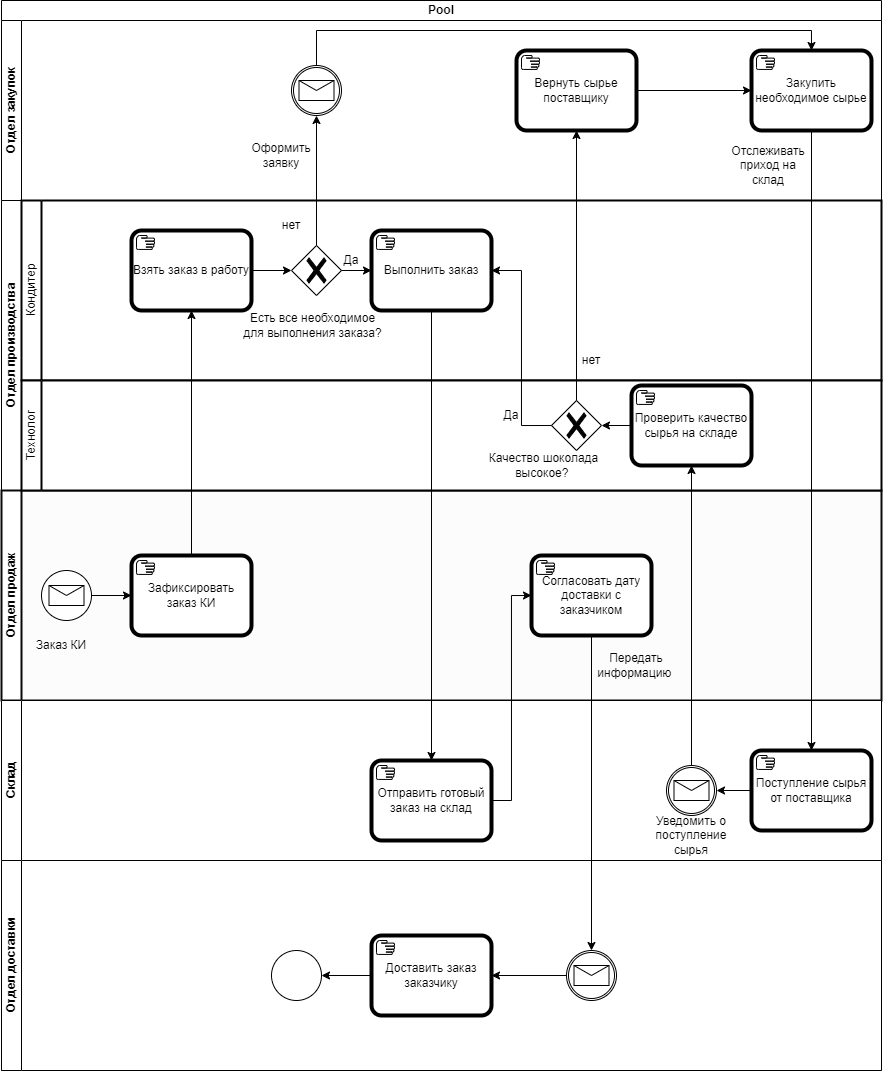

The diagram above was exported from draw.io. Its source (the exported page's mxGraphModel, read from the mxfile embedded in the PNG):
<mxGraphModel dx="989" dy="538" grid="1" gridSize="10" guides="1" tooltips="1" connect="1" arrows="1" fold="1" page="1" pageScale="1" pageWidth="827" pageHeight="1169" math="0" shadow="0">
  <root>
    <mxCell id="0" />
    <mxCell id="1" parent="0" />
    <mxCell id="IUjU82M1gCmIT-s-0H7D-3" value="Pool" style="swimlane;html=1;childLayout=stackLayout;resizeParent=1;resizeParentMax=0;horizontal=1;startSize=20;horizontalStack=0;whiteSpace=wrap;fillColor=#FFFFFF;fillStyle=hatch;swimlaneFillColor=light-dark(#FFFFFF,#EDEDED);gradientColor=light-dark(#ffffff, #ededed);" vertex="1" parent="1">
      <mxGeometry x="30" y="210" width="880" height="1070" as="geometry" />
    </mxCell>
    <mxCell id="IUjU82M1gCmIT-s-0H7D-4" value="Отдел закупок" style="swimlane;html=1;startSize=20;horizontal=0;gradientColor=none;fillColor=#FFFFFF;swimlaneFillColor=light-dark(#ffffff, #ededed);" vertex="1" parent="IUjU82M1gCmIT-s-0H7D-3">
      <mxGeometry y="20" width="880" height="180" as="geometry" />
    </mxCell>
    <mxCell id="IUjU82M1gCmIT-s-0H7D-17" value="Закупить необходимое сырье" style="points=[[0.25,0,0],[0.5,0,0],[0.75,0,0],[1,0.25,0],[1,0.5,0],[1,0.75,0],[0.75,1,0],[0.5,1,0],[0.25,1,0],[0,0.75,0],[0,0.5,0],[0,0.25,0]];shape=mxgraph.bpmn.task2;whiteSpace=wrap;rectStyle=rounded;size=10;html=1;container=1;expand=0;collapsible=0;bpmnShapeType=call;taskMarker=manual;" vertex="1" parent="IUjU82M1gCmIT-s-0H7D-4">
      <mxGeometry x="750" y="30" width="120" height="80" as="geometry" />
    </mxCell>
    <mxCell id="IUjU82M1gCmIT-s-0H7D-22" value="" style="points=[[0.145,0.145,0],[0.5,0,0],[0.855,0.145,0],[1,0.5,0],[0.855,0.855,0],[0.5,1,0],[0.145,0.855,0],[0,0.5,0]];shape=mxgraph.bpmn.event;html=1;verticalLabelPosition=bottom;labelBackgroundColor=#ffffff;verticalAlign=top;align=center;perimeter=ellipsePerimeter;outlineConnect=0;aspect=fixed;outline=catching;symbol=message;" vertex="1" parent="IUjU82M1gCmIT-s-0H7D-4">
      <mxGeometry x="290" y="45" width="50" height="50" as="geometry" />
    </mxCell>
    <mxCell id="IUjU82M1gCmIT-s-0H7D-24" value="Оформить заявку" style="text;strokeColor=none;align=center;fillColor=none;html=1;verticalAlign=middle;whiteSpace=wrap;rounded=0;" vertex="1" parent="IUjU82M1gCmIT-s-0H7D-4">
      <mxGeometry x="250" y="120" width="60" height="30" as="geometry" />
    </mxCell>
    <mxCell id="IUjU82M1gCmIT-s-0H7D-29" value="Отслеживать приход на склад" style="text;strokeColor=none;align=center;fillColor=none;html=1;verticalAlign=middle;whiteSpace=wrap;rounded=0;" vertex="1" parent="IUjU82M1gCmIT-s-0H7D-4">
      <mxGeometry x="737" y="130" width="60" height="30" as="geometry" />
    </mxCell>
    <mxCell id="IUjU82M1gCmIT-s-0H7D-45" value="Вернуть сырье поставщику" style="points=[[0.25,0,0],[0.5,0,0],[0.75,0,0],[1,0.25,0],[1,0.5,0],[1,0.75,0],[0.75,1,0],[0.5,1,0],[0.25,1,0],[0,0.75,0],[0,0.5,0],[0,0.25,0]];shape=mxgraph.bpmn.task2;whiteSpace=wrap;rectStyle=rounded;size=10;html=1;container=1;expand=0;collapsible=0;bpmnShapeType=call;taskMarker=manual;" vertex="1" parent="IUjU82M1gCmIT-s-0H7D-4">
      <mxGeometry x="515" y="30" width="120" height="80" as="geometry" />
    </mxCell>
    <mxCell id="IUjU82M1gCmIT-s-0H7D-49" style="edgeStyle=orthogonalEdgeStyle;rounded=0;orthogonalLoop=1;jettySize=auto;html=1;exitX=1;exitY=0.5;exitDx=0;exitDy=0;exitPerimeter=0;entryX=0;entryY=0.5;entryDx=0;entryDy=0;entryPerimeter=0;" edge="1" parent="IUjU82M1gCmIT-s-0H7D-4" source="IUjU82M1gCmIT-s-0H7D-45" target="IUjU82M1gCmIT-s-0H7D-17">
      <mxGeometry relative="1" as="geometry" />
    </mxCell>
    <mxCell id="IUjU82M1gCmIT-s-0H7D-54" style="edgeStyle=orthogonalEdgeStyle;rounded=0;orthogonalLoop=1;jettySize=auto;html=1;exitX=0.5;exitY=0;exitDx=0;exitDy=0;exitPerimeter=0;entryX=0.5;entryY=0;entryDx=0;entryDy=0;entryPerimeter=0;" edge="1" parent="IUjU82M1gCmIT-s-0H7D-4" source="IUjU82M1gCmIT-s-0H7D-22" target="IUjU82M1gCmIT-s-0H7D-17">
      <mxGeometry relative="1" as="geometry" />
    </mxCell>
    <mxCell id="IUjU82M1gCmIT-s-0H7D-5" value="Отдел производства" style="swimlane;html=1;startSize=20;horizontal=0;" vertex="1" parent="IUjU82M1gCmIT-s-0H7D-3">
      <mxGeometry y="200" width="880" height="290" as="geometry" />
    </mxCell>
    <mxCell id="IUjU82M1gCmIT-s-0H7D-35" value="Кондитер" style="swimlane;html=1;startSize=20;fontStyle=0;collapsible=0;horizontal=0;swimlaneLine=1;swimlaneFillColor=#ffffff;strokeWidth=2;whiteSpace=wrap;" vertex="1" parent="IUjU82M1gCmIT-s-0H7D-5">
      <mxGeometry x="20" width="860" height="180" as="geometry" />
    </mxCell>
    <mxCell id="IUjU82M1gCmIT-s-0H7D-12" value="Взять заказ в работу" style="points=[[0.25,0,0],[0.5,0,0],[0.75,0,0],[1,0.25,0],[1,0.5,0],[1,0.75,0],[0.75,1,0],[0.5,1,0],[0.25,1,0],[0,0.75,0],[0,0.5,0],[0,0.25,0]];shape=mxgraph.bpmn.task2;whiteSpace=wrap;rectStyle=rounded;size=10;html=1;container=1;expand=0;collapsible=0;bpmnShapeType=call;taskMarker=manual;" vertex="1" parent="IUjU82M1gCmIT-s-0H7D-35">
      <mxGeometry x="110" y="30" width="120" height="80" as="geometry" />
    </mxCell>
    <mxCell id="IUjU82M1gCmIT-s-0H7D-14" value="" style="points=[[0.25,0.25,0],[0.5,0,0],[0.75,0.25,0],[1,0.5,0],[0.75,0.75,0],[0.5,1,0],[0.25,0.75,0],[0,0.5,0]];shape=mxgraph.bpmn.gateway2;html=1;verticalLabelPosition=bottom;labelBackgroundColor=#ffffff;verticalAlign=top;align=center;perimeter=rhombusPerimeter;outlineConnect=0;outline=none;symbol=none;gwType=exclusive;" vertex="1" parent="IUjU82M1gCmIT-s-0H7D-35">
      <mxGeometry x="270" y="45" width="50" height="50" as="geometry" />
    </mxCell>
    <mxCell id="IUjU82M1gCmIT-s-0H7D-16" style="edgeStyle=orthogonalEdgeStyle;rounded=0;orthogonalLoop=1;jettySize=auto;html=1;exitX=1;exitY=0.5;exitDx=0;exitDy=0;exitPerimeter=0;entryX=0;entryY=0.5;entryDx=0;entryDy=0;entryPerimeter=0;" edge="1" parent="IUjU82M1gCmIT-s-0H7D-35" source="IUjU82M1gCmIT-s-0H7D-12" target="IUjU82M1gCmIT-s-0H7D-14">
      <mxGeometry relative="1" as="geometry" />
    </mxCell>
    <mxCell id="IUjU82M1gCmIT-s-0H7D-20" value="Выполнить заказ" style="points=[[0.25,0,0],[0.5,0,0],[0.75,0,0],[1,0.25,0],[1,0.5,0],[1,0.75,0],[0.75,1,0],[0.5,1,0],[0.25,1,0],[0,0.75,0],[0,0.5,0],[0,0.25,0]];shape=mxgraph.bpmn.task2;whiteSpace=wrap;rectStyle=rounded;size=10;html=1;container=1;expand=0;collapsible=0;bpmnShapeType=call;taskMarker=manual;" vertex="1" parent="IUjU82M1gCmIT-s-0H7D-35">
      <mxGeometry x="350" y="30" width="120" height="80" as="geometry" />
    </mxCell>
    <mxCell id="IUjU82M1gCmIT-s-0H7D-21" style="edgeStyle=orthogonalEdgeStyle;rounded=0;orthogonalLoop=1;jettySize=auto;html=1;exitX=1;exitY=0.5;exitDx=0;exitDy=0;exitPerimeter=0;" edge="1" parent="IUjU82M1gCmIT-s-0H7D-35" source="IUjU82M1gCmIT-s-0H7D-14" target="IUjU82M1gCmIT-s-0H7D-20">
      <mxGeometry relative="1" as="geometry" />
    </mxCell>
    <mxCell id="IUjU82M1gCmIT-s-0H7D-15" value="Есть все необходимое для выполнения заказа?" style="text;strokeColor=none;align=center;fillColor=none;html=1;verticalAlign=middle;whiteSpace=wrap;rounded=0;" vertex="1" parent="IUjU82M1gCmIT-s-0H7D-35">
      <mxGeometry x="219" y="100" width="145" height="50" as="geometry" />
    </mxCell>
    <mxCell id="IUjU82M1gCmIT-s-0H7D-44" value="нет" style="text;strokeColor=none;align=center;fillColor=none;html=1;verticalAlign=middle;whiteSpace=wrap;rounded=0;" vertex="1" parent="IUjU82M1gCmIT-s-0H7D-35">
      <mxGeometry x="540" y="145" width="60" height="30" as="geometry" />
    </mxCell>
    <mxCell id="IUjU82M1gCmIT-s-0H7D-27" value="Да" style="text;strokeColor=none;align=center;fillColor=none;html=1;verticalAlign=middle;whiteSpace=wrap;rounded=0;" vertex="1" parent="IUjU82M1gCmIT-s-0H7D-35">
      <mxGeometry x="300" y="45" width="60" height="30" as="geometry" />
    </mxCell>
    <mxCell id="IUjU82M1gCmIT-s-0H7D-19" value="нет" style="text;strokeColor=none;align=center;fillColor=none;html=1;verticalAlign=middle;whiteSpace=wrap;rounded=0;" vertex="1" parent="IUjU82M1gCmIT-s-0H7D-5">
      <mxGeometry x="260" y="10" width="60" height="30" as="geometry" />
    </mxCell>
    <mxCell id="IUjU82M1gCmIT-s-0H7D-6" value="Отдел продаж" style="swimlane;html=1;startSize=20;horizontal=0;strokeColor=light-dark(#080808, #ededed);swimlaneFillColor=light-dark(#fdfcfc, #ededed);strokeWidth=2;" vertex="1" parent="IUjU82M1gCmIT-s-0H7D-3">
      <mxGeometry y="490" width="880" height="210" as="geometry" />
    </mxCell>
    <mxCell id="IUjU82M1gCmIT-s-0H7D-2" value="Зафиксировать заказ КИ" style="points=[[0.25,0,0],[0.5,0,0],[0.75,0,0],[1,0.25,0],[1,0.5,0],[1,0.75,0],[0.75,1,0],[0.5,1,0],[0.25,1,0],[0,0.75,0],[0,0.5,0],[0,0.25,0]];shape=mxgraph.bpmn.task2;whiteSpace=wrap;rectStyle=rounded;size=10;html=1;container=1;expand=0;collapsible=0;bpmnShapeType=call;taskMarker=manual;" vertex="1" parent="IUjU82M1gCmIT-s-0H7D-6">
      <mxGeometry x="130" y="65" width="120" height="80" as="geometry" />
    </mxCell>
    <mxCell id="IUjU82M1gCmIT-s-0H7D-1" value="" style="points=[[0.145,0.145,0],[0.5,0,0],[0.855,0.145,0],[1,0.5,0],[0.855,0.855,0],[0.5,1,0],[0.145,0.855,0],[0,0.5,0]];shape=mxgraph.bpmn.event;html=1;verticalLabelPosition=bottom;labelBackgroundColor=#ffffff;verticalAlign=top;align=center;perimeter=ellipsePerimeter;outlineConnect=0;aspect=fixed;outline=standard;symbol=message;" vertex="1" parent="IUjU82M1gCmIT-s-0H7D-6">
      <mxGeometry x="40" y="80" width="50" height="50" as="geometry" />
    </mxCell>
    <mxCell id="IUjU82M1gCmIT-s-0H7D-10" style="edgeStyle=orthogonalEdgeStyle;rounded=0;orthogonalLoop=1;jettySize=auto;html=1;exitX=1;exitY=0.5;exitDx=0;exitDy=0;exitPerimeter=0;entryX=0;entryY=0.5;entryDx=0;entryDy=0;entryPerimeter=0;" edge="1" parent="IUjU82M1gCmIT-s-0H7D-6" source="IUjU82M1gCmIT-s-0H7D-1" target="IUjU82M1gCmIT-s-0H7D-2">
      <mxGeometry relative="1" as="geometry" />
    </mxCell>
    <mxCell id="IUjU82M1gCmIT-s-0H7D-11" value="Заказ КИ" style="text;strokeColor=none;align=center;fillColor=none;html=1;verticalAlign=middle;whiteSpace=wrap;rounded=0;" vertex="1" parent="IUjU82M1gCmIT-s-0H7D-6">
      <mxGeometry x="30" y="140" width="60" height="30" as="geometry" />
    </mxCell>
    <mxCell id="IUjU82M1gCmIT-s-0H7D-34" value="Технолог" style="swimlane;html=1;startSize=20;fontStyle=0;collapsible=0;horizontal=0;swimlaneLine=1;swimlaneFillColor=#ffffff;strokeWidth=2;whiteSpace=wrap;" vertex="1" parent="IUjU82M1gCmIT-s-0H7D-6">
      <mxGeometry x="20" y="-110" width="860" height="110" as="geometry" />
    </mxCell>
    <mxCell id="IUjU82M1gCmIT-s-0H7D-42" style="edgeStyle=orthogonalEdgeStyle;rounded=0;orthogonalLoop=1;jettySize=auto;html=1;exitX=0;exitY=0.5;exitDx=0;exitDy=0;exitPerimeter=0;entryX=1;entryY=0.5;entryDx=0;entryDy=0;entryPerimeter=0;" edge="1" parent="IUjU82M1gCmIT-s-0H7D-34" source="IUjU82M1gCmIT-s-0H7D-36" target="IUjU82M1gCmIT-s-0H7D-38">
      <mxGeometry relative="1" as="geometry">
        <mxPoint x="559.9999999999998" y="45.10344827586209" as="targetPoint" />
      </mxGeometry>
    </mxCell>
    <mxCell id="IUjU82M1gCmIT-s-0H7D-36" value="Проверить качество сырья на складе" style="points=[[0.25,0,0],[0.5,0,0],[0.75,0,0],[1,0.25,0],[1,0.5,0],[1,0.75,0],[0.75,1,0],[0.5,1,0],[0.25,1,0],[0,0.75,0],[0,0.5,0],[0,0.25,0]];shape=mxgraph.bpmn.task2;whiteSpace=wrap;rectStyle=rounded;size=10;html=1;container=1;expand=0;collapsible=0;bpmnShapeType=call;taskMarker=manual;" vertex="1" parent="IUjU82M1gCmIT-s-0H7D-34">
      <mxGeometry x="610" y="5" width="120" height="80" as="geometry" />
    </mxCell>
    <mxCell id="IUjU82M1gCmIT-s-0H7D-38" value="" style="points=[[0.25,0.25,0],[0.5,0,0],[0.75,0.25,0],[1,0.5,0],[0.75,0.75,0],[0.5,1,0],[0.25,0.75,0],[0,0.5,0]];shape=mxgraph.bpmn.gateway2;html=1;verticalLabelPosition=bottom;labelBackgroundColor=#ffffff;verticalAlign=top;align=center;perimeter=rhombusPerimeter;outlineConnect=0;outline=none;symbol=none;gwType=exclusive;" vertex="1" parent="IUjU82M1gCmIT-s-0H7D-34">
      <mxGeometry x="530" y="20" width="50" height="50" as="geometry" />
    </mxCell>
    <mxCell id="IUjU82M1gCmIT-s-0H7D-39" value="Качество шоколада высокое?&amp;nbsp;" style="text;strokeColor=none;align=center;fillColor=none;html=1;verticalAlign=middle;whiteSpace=wrap;rounded=0;" vertex="1" parent="IUjU82M1gCmIT-s-0H7D-34">
      <mxGeometry x="450" y="60" width="145" height="50" as="geometry" />
    </mxCell>
    <mxCell id="IUjU82M1gCmIT-s-0H7D-43" value="Да" style="text;strokeColor=none;align=center;fillColor=none;html=1;verticalAlign=middle;whiteSpace=wrap;rounded=0;" vertex="1" parent="IUjU82M1gCmIT-s-0H7D-34">
      <mxGeometry x="460" y="20" width="60" height="30" as="geometry" />
    </mxCell>
    <mxCell id="IUjU82M1gCmIT-s-0H7D-57" value="Согласовать дату доставки с заказчиком" style="points=[[0.25,0,0],[0.5,0,0],[0.75,0,0],[1,0.25,0],[1,0.5,0],[1,0.75,0],[0.75,1,0],[0.5,1,0],[0.25,1,0],[0,0.75,0],[0,0.5,0],[0,0.25,0]];shape=mxgraph.bpmn.task2;whiteSpace=wrap;rectStyle=rounded;size=10;html=1;container=1;expand=0;collapsible=0;bpmnShapeType=call;taskMarker=manual;" vertex="1" parent="IUjU82M1gCmIT-s-0H7D-6">
      <mxGeometry x="530" y="65" width="120" height="80" as="geometry" />
    </mxCell>
    <mxCell id="IUjU82M1gCmIT-s-0H7D-60" value="Передать информацию&amp;nbsp;" style="text;strokeColor=none;align=center;fillColor=none;html=1;verticalAlign=middle;whiteSpace=wrap;rounded=0;" vertex="1" parent="IUjU82M1gCmIT-s-0H7D-6">
      <mxGeometry x="600" y="160" width="70" height="30" as="geometry" />
    </mxCell>
    <mxCell id="IUjU82M1gCmIT-s-0H7D-7" value="Склад" style="swimlane;html=1;startSize=20;horizontal=0;swimlaneFillColor=light-dark(#ffffff, #ededed);" vertex="1" parent="IUjU82M1gCmIT-s-0H7D-3">
      <mxGeometry y="700" width="880" height="160" as="geometry" />
    </mxCell>
    <mxCell id="IUjU82M1gCmIT-s-0H7D-26" value="Поступление сырья от поставщика" style="points=[[0.25,0,0],[0.5,0,0],[0.75,0,0],[1,0.25,0],[1,0.5,0],[1,0.75,0],[0.75,1,0],[0.5,1,0],[0.25,1,0],[0,0.75,0],[0,0.5,0],[0,0.25,0]];shape=mxgraph.bpmn.task2;whiteSpace=wrap;rectStyle=rounded;size=10;html=1;container=1;expand=0;collapsible=0;bpmnShapeType=call;taskMarker=manual;" vertex="1" parent="IUjU82M1gCmIT-s-0H7D-7">
      <mxGeometry x="750" y="50" width="120" height="80" as="geometry" />
    </mxCell>
    <mxCell id="IUjU82M1gCmIT-s-0H7D-31" value="" style="points=[[0.145,0.145,0],[0.5,0,0],[0.855,0.145,0],[1,0.5,0],[0.855,0.855,0],[0.5,1,0],[0.145,0.855,0],[0,0.5,0]];shape=mxgraph.bpmn.event;html=1;verticalLabelPosition=bottom;labelBackgroundColor=#ffffff;verticalAlign=top;align=center;perimeter=ellipsePerimeter;outlineConnect=0;aspect=fixed;outline=catching;symbol=message;" vertex="1" parent="IUjU82M1gCmIT-s-0H7D-7">
      <mxGeometry x="665" y="65" width="50" height="50" as="geometry" />
    </mxCell>
    <mxCell id="IUjU82M1gCmIT-s-0H7D-32" style="edgeStyle=orthogonalEdgeStyle;rounded=0;orthogonalLoop=1;jettySize=auto;html=1;exitX=0;exitY=0.5;exitDx=0;exitDy=0;exitPerimeter=0;entryX=1;entryY=0.5;entryDx=0;entryDy=0;entryPerimeter=0;" edge="1" parent="IUjU82M1gCmIT-s-0H7D-7" source="IUjU82M1gCmIT-s-0H7D-26" target="IUjU82M1gCmIT-s-0H7D-31">
      <mxGeometry relative="1" as="geometry" />
    </mxCell>
    <mxCell id="IUjU82M1gCmIT-s-0H7D-33" value="Уведомить о поступление сырья" style="text;strokeColor=none;align=center;fillColor=none;html=1;verticalAlign=middle;whiteSpace=wrap;rounded=0;" vertex="1" parent="IUjU82M1gCmIT-s-0H7D-7">
      <mxGeometry x="655" y="120" width="70" height="30" as="geometry" />
    </mxCell>
    <mxCell id="IUjU82M1gCmIT-s-0H7D-50" value="Отправить готовый заказ на склад" style="points=[[0.25,0,0],[0.5,0,0],[0.75,0,0],[1,0.25,0],[1,0.5,0],[1,0.75,0],[0.75,1,0],[0.5,1,0],[0.25,1,0],[0,0.75,0],[0,0.5,0],[0,0.25,0]];shape=mxgraph.bpmn.task2;whiteSpace=wrap;rectStyle=rounded;size=10;html=1;container=1;expand=0;collapsible=0;bpmnShapeType=call;taskMarker=manual;" vertex="1" parent="IUjU82M1gCmIT-s-0H7D-7">
      <mxGeometry x="370" y="60" width="120" height="80" as="geometry" />
    </mxCell>
    <mxCell id="IUjU82M1gCmIT-s-0H7D-8" value="Отдел доставки" style="swimlane;html=1;startSize=20;horizontal=0;swimlaneFillColor=#FFFFFF;" vertex="1" parent="IUjU82M1gCmIT-s-0H7D-3">
      <mxGeometry y="860" width="880" height="210" as="geometry" />
    </mxCell>
    <mxCell id="IUjU82M1gCmIT-s-0H7D-59" value="" style="points=[[0.145,0.145,0],[0.5,0,0],[0.855,0.145,0],[1,0.5,0],[0.855,0.855,0],[0.5,1,0],[0.145,0.855,0],[0,0.5,0]];shape=mxgraph.bpmn.event;html=1;verticalLabelPosition=bottom;labelBackgroundColor=#ffffff;verticalAlign=top;align=center;perimeter=ellipsePerimeter;outlineConnect=0;aspect=fixed;outline=catching;symbol=message;" vertex="1" parent="IUjU82M1gCmIT-s-0H7D-8">
      <mxGeometry x="565" y="90" width="50" height="50" as="geometry" />
    </mxCell>
    <mxCell id="IUjU82M1gCmIT-s-0H7D-65" style="edgeStyle=orthogonalEdgeStyle;rounded=0;orthogonalLoop=1;jettySize=auto;html=1;exitX=0;exitY=0.5;exitDx=0;exitDy=0;exitPerimeter=0;" edge="1" parent="IUjU82M1gCmIT-s-0H7D-8" source="IUjU82M1gCmIT-s-0H7D-62" target="IUjU82M1gCmIT-s-0H7D-64">
      <mxGeometry relative="1" as="geometry" />
    </mxCell>
    <mxCell id="IUjU82M1gCmIT-s-0H7D-62" value="Доставить заказ заказчику" style="points=[[0.25,0,0],[0.5,0,0],[0.75,0,0],[1,0.25,0],[1,0.5,0],[1,0.75,0],[0.75,1,0],[0.5,1,0],[0.25,1,0],[0,0.75,0],[0,0.5,0],[0,0.25,0]];shape=mxgraph.bpmn.task2;whiteSpace=wrap;rectStyle=rounded;size=10;html=1;container=1;expand=0;collapsible=0;bpmnShapeType=call;taskMarker=manual;" vertex="1" parent="IUjU82M1gCmIT-s-0H7D-8">
      <mxGeometry x="370" y="75" width="120" height="80" as="geometry" />
    </mxCell>
    <mxCell id="IUjU82M1gCmIT-s-0H7D-63" style="edgeStyle=orthogonalEdgeStyle;rounded=0;orthogonalLoop=1;jettySize=auto;html=1;exitX=0;exitY=0.5;exitDx=0;exitDy=0;exitPerimeter=0;entryX=1;entryY=0.5;entryDx=0;entryDy=0;entryPerimeter=0;" edge="1" parent="IUjU82M1gCmIT-s-0H7D-8" source="IUjU82M1gCmIT-s-0H7D-59" target="IUjU82M1gCmIT-s-0H7D-62">
      <mxGeometry relative="1" as="geometry" />
    </mxCell>
    <mxCell id="IUjU82M1gCmIT-s-0H7D-64" value="" style="points=[[0.145,0.145,0],[0.5,0,0],[0.855,0.145,0],[1,0.5,0],[0.855,0.855,0],[0.5,1,0],[0.145,0.855,0],[0,0.5,0]];shape=mxgraph.bpmn.event;html=1;verticalLabelPosition=bottom;labelBackgroundColor=#ffffff;verticalAlign=top;align=center;perimeter=ellipsePerimeter;outlineConnect=0;aspect=fixed;outline=standard;symbol=general;" vertex="1" parent="IUjU82M1gCmIT-s-0H7D-8">
      <mxGeometry x="270" y="90" width="50" height="50" as="geometry" />
    </mxCell>
    <mxCell id="IUjU82M1gCmIT-s-0H7D-13" style="edgeStyle=orthogonalEdgeStyle;rounded=0;orthogonalLoop=1;jettySize=auto;html=1;exitX=0.5;exitY=0;exitDx=0;exitDy=0;exitPerimeter=0;entryX=0.5;entryY=1;entryDx=0;entryDy=0;entryPerimeter=0;" edge="1" parent="IUjU82M1gCmIT-s-0H7D-3" source="IUjU82M1gCmIT-s-0H7D-2" target="IUjU82M1gCmIT-s-0H7D-12">
      <mxGeometry relative="1" as="geometry" />
    </mxCell>
    <mxCell id="IUjU82M1gCmIT-s-0H7D-23" style="edgeStyle=orthogonalEdgeStyle;rounded=0;orthogonalLoop=1;jettySize=auto;html=1;exitX=0.5;exitY=0;exitDx=0;exitDy=0;exitPerimeter=0;" edge="1" parent="IUjU82M1gCmIT-s-0H7D-3" source="IUjU82M1gCmIT-s-0H7D-14" target="IUjU82M1gCmIT-s-0H7D-22">
      <mxGeometry relative="1" as="geometry" />
    </mxCell>
    <mxCell id="IUjU82M1gCmIT-s-0H7D-28" style="edgeStyle=orthogonalEdgeStyle;rounded=0;orthogonalLoop=1;jettySize=auto;html=1;exitX=0.5;exitY=1;exitDx=0;exitDy=0;exitPerimeter=0;entryX=0.5;entryY=0;entryDx=0;entryDy=0;entryPerimeter=0;" edge="1" parent="IUjU82M1gCmIT-s-0H7D-3" source="IUjU82M1gCmIT-s-0H7D-17" target="IUjU82M1gCmIT-s-0H7D-26">
      <mxGeometry relative="1" as="geometry" />
    </mxCell>
    <mxCell id="IUjU82M1gCmIT-s-0H7D-37" style="edgeStyle=orthogonalEdgeStyle;rounded=0;orthogonalLoop=1;jettySize=auto;html=1;exitX=0.5;exitY=0;exitDx=0;exitDy=0;exitPerimeter=0;entryX=0.5;entryY=1;entryDx=0;entryDy=0;entryPerimeter=0;" edge="1" parent="IUjU82M1gCmIT-s-0H7D-3" source="IUjU82M1gCmIT-s-0H7D-31" target="IUjU82M1gCmIT-s-0H7D-36">
      <mxGeometry relative="1" as="geometry" />
    </mxCell>
    <mxCell id="IUjU82M1gCmIT-s-0H7D-41" style="edgeStyle=orthogonalEdgeStyle;rounded=0;orthogonalLoop=1;jettySize=auto;html=1;exitX=0;exitY=0.5;exitDx=0;exitDy=0;exitPerimeter=0;entryX=1;entryY=0.5;entryDx=0;entryDy=0;entryPerimeter=0;" edge="1" parent="IUjU82M1gCmIT-s-0H7D-3" source="IUjU82M1gCmIT-s-0H7D-38" target="IUjU82M1gCmIT-s-0H7D-20">
      <mxGeometry relative="1" as="geometry" />
    </mxCell>
    <mxCell id="IUjU82M1gCmIT-s-0H7D-48" style="edgeStyle=orthogonalEdgeStyle;rounded=0;orthogonalLoop=1;jettySize=auto;html=1;exitX=0.5;exitY=0;exitDx=0;exitDy=0;exitPerimeter=0;entryX=0.5;entryY=1;entryDx=0;entryDy=0;entryPerimeter=0;" edge="1" parent="IUjU82M1gCmIT-s-0H7D-3" source="IUjU82M1gCmIT-s-0H7D-38" target="IUjU82M1gCmIT-s-0H7D-45">
      <mxGeometry relative="1" as="geometry" />
    </mxCell>
    <mxCell id="IUjU82M1gCmIT-s-0H7D-52" style="edgeStyle=orthogonalEdgeStyle;rounded=0;orthogonalLoop=1;jettySize=auto;html=1;exitX=0.5;exitY=1;exitDx=0;exitDy=0;exitPerimeter=0;entryX=0.5;entryY=0;entryDx=0;entryDy=0;entryPerimeter=0;" edge="1" parent="IUjU82M1gCmIT-s-0H7D-3" source="IUjU82M1gCmIT-s-0H7D-20" target="IUjU82M1gCmIT-s-0H7D-50">
      <mxGeometry relative="1" as="geometry" />
    </mxCell>
    <mxCell id="IUjU82M1gCmIT-s-0H7D-58" style="edgeStyle=orthogonalEdgeStyle;rounded=0;orthogonalLoop=1;jettySize=auto;html=1;exitX=1;exitY=0.5;exitDx=0;exitDy=0;exitPerimeter=0;entryX=0;entryY=0.5;entryDx=0;entryDy=0;entryPerimeter=0;" edge="1" parent="IUjU82M1gCmIT-s-0H7D-3" source="IUjU82M1gCmIT-s-0H7D-50" target="IUjU82M1gCmIT-s-0H7D-57">
      <mxGeometry relative="1" as="geometry" />
    </mxCell>
    <mxCell id="IUjU82M1gCmIT-s-0H7D-61" style="edgeStyle=orthogonalEdgeStyle;rounded=0;orthogonalLoop=1;jettySize=auto;html=1;exitX=0.5;exitY=1;exitDx=0;exitDy=0;exitPerimeter=0;" edge="1" parent="IUjU82M1gCmIT-s-0H7D-3" source="IUjU82M1gCmIT-s-0H7D-57" target="IUjU82M1gCmIT-s-0H7D-59">
      <mxGeometry relative="1" as="geometry" />
    </mxCell>
  </root>
</mxGraphModel>